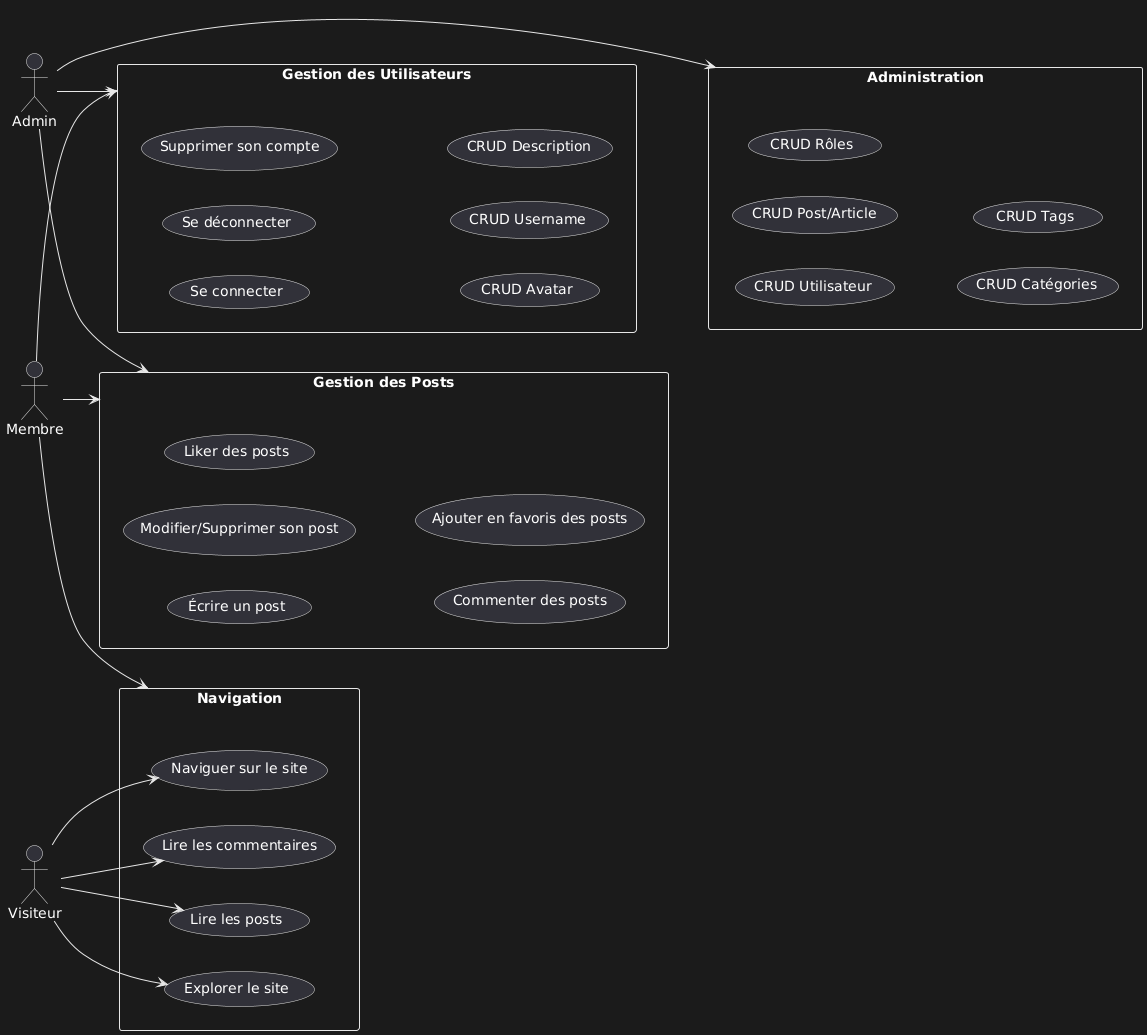

The diagram above was rendered by PlantUML. Its source (embedded in the PNG):
@startuml
left to right direction

' Définition des Acteurs
actor Visiteur
actor Membre
actor Admin

' Définition des Packages/Systèmes
rectangle "Navigation" as Navigation {
    usecase "Explorer le site" as UC1
    usecase "Lire les posts" as UC2
    usecase "Lire les commentaires" as UC3
    usecase "Naviguer sur le site" as UC4
}

rectangle "Gestion des Utilisateurs" as GestionUtilisateurs {
    usecase "Se connecter" as UC5
    usecase "Se déconnecter" as UC6
    usecase "Supprimer son compte" as UC10
    usecase "CRUD Avatar" as UC13
    usecase "CRUD Username" as UC14
    usecase "CRUD Description" as UC15
}

rectangle "Gestion des Posts" as GestionPosts {
    usecase "Écrire un post" as UC11
    usecase "Modifier/Supprimer son post" as UC12
    usecase "Liker des posts" as UC7
    usecase "Commenter des posts" as UC8
    usecase "Ajouter en favoris des posts" as UC9
}

rectangle "Administration" as Administration {
    usecase "CRUD Utilisateur" as UC16
    usecase "CRUD Post/Article" as UC17
    usecase "CRUD Rôles" as UC18
    usecase "CRUD Catégories" as UC19
    usecase "CRUD Tags" as UC20
}

' Associations pour Visiteur
Visiteur --> UC1
Visiteur --> UC2
Visiteur --> UC3
Visiteur --> UC4

' Associations pour Membre
Membre --> GestionUtilisateurs
Membre --> GestionPosts
Membre --> Navigation

' Associations pour Admin
Admin --> GestionUtilisateurs
Admin --> GestionPosts
Admin --> Administration
@enduml